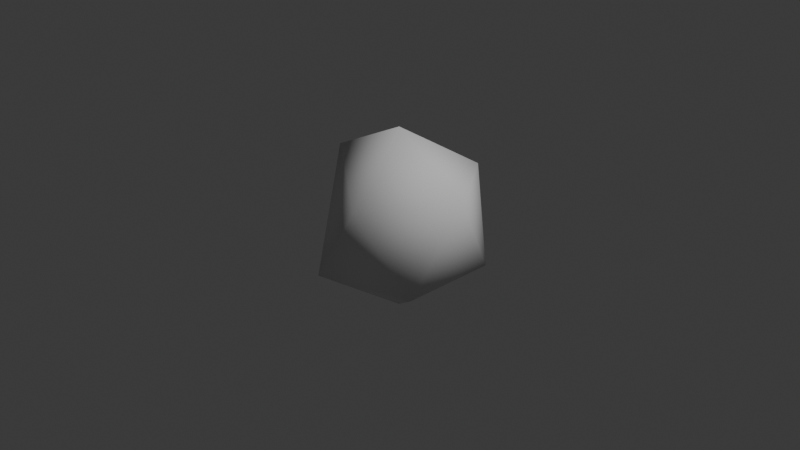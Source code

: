 # Source: grass.blend  (saved by Blender 4.4.32; exported with 4.5.12 LTS)
import bpy
from mathutils import Matrix  # noqa: F401  (used for matrix-valued properties, if any)

bpy.ops.wm.read_factory_settings(use_empty=True)
scene = bpy.context.scene
scene.name = 'Scene'

# ---- collections
col_collection = bpy.data.collections.new('Collection'); scene.collection.children.link(col_collection)
col_grass = bpy.data.collections.new('grass'); scene.collection.children.link(col_grass)

# ---- materials (node trees are filled in below, after node groups)
mat_desert_ground = bpy.data.materials.new('desert_ground')

# ---- material node trees

# ---- world
world_world = bpy.data.worlds.new('World'); scene.world = world_world
world_world.use_nodes = True; world_world.node_tree.nodes.clear()
_N = world_world.node_tree.nodes; _L = world_world.node_tree.links
n0 = _N.new('ShaderNodeOutputWorld'); n0.name = 'World Output'; n0.location = (300, 300)
n1 = _N.new('ShaderNodeBackground'); n1.name = 'Background'; n1.location = (10, 300)
n1.inputs[0].default_value = (0.05088, 0.05088, 0.05088, 1.0)
_L.new(n1.outputs[0], n0.inputs[0])
n0.is_active_output = True
world_world.color = (0.05088, 0.05088, 0.05088)
world_world.use_sun_shadow = False
world_world.sun_shadow_jitter_overblur = 0.0

# ---- cameras
cam_camera = bpy.data.cameras.new('Camera')
cam_camera.clip_end = 100.0
cam_camera.ortho_scale = 7.314

# ---- lights
light_light = bpy.data.lights.new('Light', 'POINT')
light_light.transmission_factor = 0.0
light_light.use_soft_falloff = False
light_light.energy = 1000.0
light_light.shadow_soft_size = 0.1
light_light.shadow_maximum_resolution = 0.006
light_light.use_absolute_resolution = True

# ---- meshes
me_icosphere_001 = bpy.data.meshes.new('Icosphere.001')
me_icosphere_001.from_pydata([(0.0, 0.0, -1.0), (0.7236, -0.5257, -0.4472), (-0.2764, -0.8506, -0.4472), (-0.8944, 0.0, -0.4472), (-0.2764, 0.8506, -0.4472), (0.7236, 0.5257, -0.4472), (0.2764, -0.8506, 0.4472), (-0.8997, 5.651e-09, 0.5561), (0.2764, 0.8506, 0.4472), (0.8944, 0.0, 0.4472), (0.0, 0.0, 1.0)], [], [(0, 1, 2), (1, 0, 5), (0, 2, 3), (0, 3, 4), (0, 4, 5), (1, 5, 9), (2, 1, 6), (3, 2, 7), (4, 3, 7), (5, 4, 8), (1, 9, 6), (2, 6, 7), (4, 7, 8), (5, 8, 9), (6, 9, 10), (7, 6, 10), (8, 7, 10), (9, 8, 10)])
me_icosphere_001.polygons.foreach_set('use_smooth', [True] * 18)
_uv = me_icosphere_001.uv_layers.new(name='UVMap')
_uv.uv.foreach_set('vector', [0.8971, 0.4528, 0.8971, 0.4528, 0.8971, 0.4528, 0.8971, 0.4528, 0.8971, 0.4528, 0.8971, 0.4528, 0.8971, 0.4528, 0.8971, 0.4528, 0.8971, 0.4528, 0.8971, 0.4528, 0.8971, 0.4528, 0.8971, 0.4528, 0.8971, 0.4528, 0.8971, 0.4528, 0.8971, 0.4528, 0.8971, 0.4528, 0.8971, 0.4528, 0.8971, 0.4528, 0.8971, 0.4528, 0.8971, 0.4528, 0.8971, 0.4528, 0.8971, 0.4528, 0.8971, 0.4528, 0.8971, 0.4528, 0.8971, 0.4528, 0.8971, 0.4528, 0.8971, 0.4528, 0.8971, 0.4528, 0.8971, 0.4528, 0.8971, 0.4528, 0.8971, 0.4528, 0.8971, 0.4528, 0.8971, 0.4528, 0.8971, 0.4528, 0.8971, 0.4528, 0.8971, 0.4528, 0.8971, 0.4528, 0.8971, 0.4528, 0.8971, 0.4528, 0.8971, 0.4528, 0.8971, 0.4528, 0.8971, 0.4528, 0.8971, 0.4528, 0.8971, 0.4528, 0.8971, 0.4528, 0.8971, 0.4528, 0.8971, 0.4528, 0.8971, 0.4528, 0.8971, 0.4528, 0.8971, 0.4528, 0.8971, 0.4528, 0.8971, 0.4528, 0.8971, 0.4528, 0.8971, 0.4528])
me_icosphere_001.materials.append(None)
me_icosphere_001.update()
me_icosphere_001.normals_split_custom_set([tuple(v) for v in zip(*[iter([8.739e-07, 0.0, -1.0, 0.7236, -0.5257, -0.4472, -0.3255, -0.8656, -0.3806, 0.7236, -0.5257, -0.4472, 8.739e-07, 0.0, -1.0, 0.7236, 0.5257, -0.4472, 8.739e-07, 0.0, -1.0, -0.3255, -0.8656, -0.3806, -0.9053, 7.546e-09, -0.4248, 8.739e-07, 0.0, -1.0, -0.9053, 7.546e-09, -0.4248, -0.3255, 0.8656, -0.3806, 8.739e-07, 0.0, -1.0, -0.3255, 0.8656, -0.3806, 0.7236, 0.5257, -0.4472, 0.7236, -0.5257, -0.4472, 0.7236, 0.5257, -0.4472, 0.8944, 0.0, 0.4472, -0.3255, -0.8656, -0.3806, 0.7236, -0.5257, -0.4472, 0.1948, -0.8656, 0.4613, -0.9053, 7.546e-09, -0.4248, -0.3255, -0.8656, -0.3806, -0.8507, 0.0, 0.5257, -0.3255, 0.8656, -0.3806, -0.9053, 7.546e-09, -0.4248, -0.8507, 0.0, 0.5257, 0.7236, 0.5257, -0.4472, -0.3255, 0.8656, -0.3806, 0.1948, 0.8656, 0.4613, 0.7236, -0.5257, -0.4472, 0.8944, 0.0, 0.4472, 0.1948, -0.8656, 0.4613, -0.3255, -0.8656, -0.3806, 0.1948, -0.8656, 0.4613, -0.8507, 0.0, 0.5257, -0.3255, 0.8656, -0.3806, -0.8507, 0.0, 0.5257, 0.1948, 0.8656, 0.4613, 0.7236, 0.5257, -0.4472, 0.1948, 0.8656, 0.4613, 0.8944, 0.0, 0.4472, 0.1948, -0.8656, 0.4613, 0.8944, 0.0, 0.4472, -0.02488, 0.0, 0.9997, -0.8507, 0.0, 0.5257, 0.1948, -0.8656, 0.4613, -0.02488, 0.0, 0.9997, 0.1948, 0.8656, 0.4613, -0.8507, 0.0, 0.5257, -0.02488, 0.0, 0.9997, 0.8944, 0.0, 0.4472, 0.1948, 0.8656, 0.4613, -0.02488, 0.0, 0.9997])] * 3)])

# ---- objects
ob_light = bpy.data.objects.new('Light', light_light)
ob_camera = bpy.data.objects.new('Camera', cam_camera)
ob_grass = bpy.data.objects.new('grass', me_icosphere_001)

# ---- transforms, parenting, visibility, modifiers, constraints
ob_light.location = (4.076, 1.005, 5.904)
ob_light.rotation_euler = (0.6503, 0.05522, 1.866)
ob_light.lock_rotations_4d = False
ob_light.empty_display_type = 'ARROWS'
ob_light.color = (0.0, 0.0, 0.0, 0.0)
ob_light.lineart.crease_threshold = 0.0
ob_camera.location = (7.359, -6.926, 4.958)
ob_camera.rotation_euler = (1.109, 0.0, 0.8149)
ob_camera.lock_rotations_4d = False
ob_camera.empty_display_type = 'ARROWS'
ob_camera.color = (0.0, 0.0, 0.0, 0.0)
ob_camera.display_type = 'WIRE'
ob_camera.lineart.crease_threshold = 0.0
ob_grass.location = (0.0, 0.0, 0.0)
ob_grass.rotation_mode = 'QUATERNION'
ob_grass.rotation_quaternion = (1.0, 0.0, 0.0, 0.0)
ob_grass.material_slots[0].link = 'OBJECT'; ob_grass.material_slots[0].material = mat_desert_ground

# ---- collection membership
col_collection.objects.link(ob_light)
col_collection.objects.link(ob_camera)
col_grass.objects.link(ob_grass)

# ---- scene / render settings (as saved in the file)
scene.camera = ob_camera
scene.frame_start = 1; scene.frame_end = 250; scene.frame_set(1)
scene.render.engine = 'BLENDER_EEVEE_NEXT'
scene.cycles.sampling_pattern = 'TABULATED_SOBOL'
bpy.context.view_layer.update()
